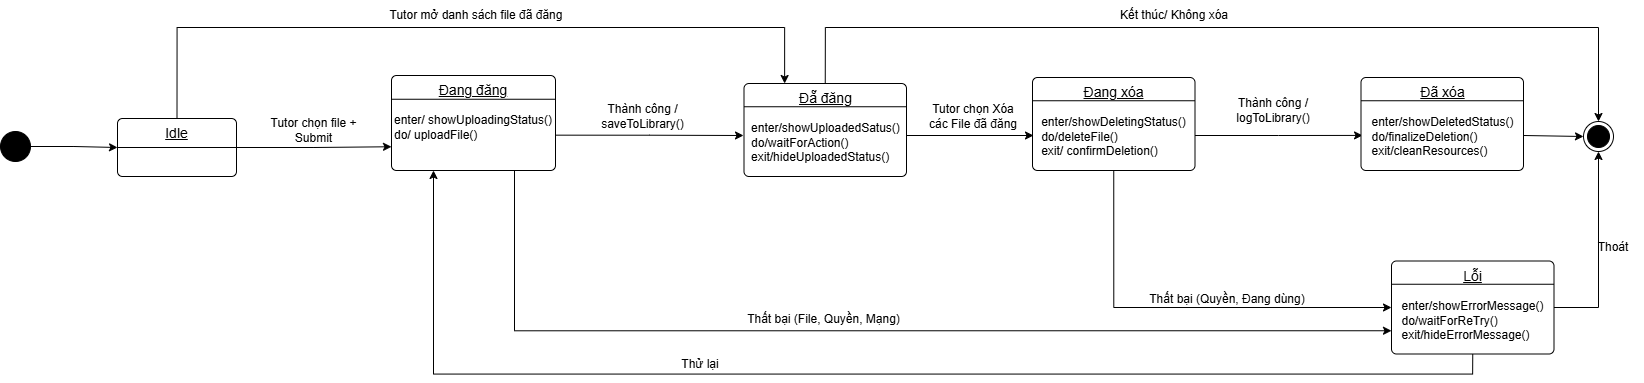

The diagram above was exported from draw.io. Its source (the exported page's mxGraphModel, read from the mxfile embedded in the PNG):
<mxGraphModel dx="1489" dy="803" grid="0" gridSize="10" guides="1" tooltips="1" connect="1" arrows="1" fold="1" page="1" pageScale="1" pageWidth="3300" pageHeight="4681" math="0" shadow="0">
  <root>
    <mxCell id="0" />
    <mxCell id="1" parent="0" />
    <mxCell id="5Aqw1zftLSG5xB6XH7A_-88" style="edgeStyle=orthogonalEdgeStyle;rounded=0;orthogonalLoop=1;jettySize=auto;html=1;exitX=1;exitY=0.5;exitDx=0;exitDy=0;entryX=0;entryY=0.5;entryDx=0;entryDy=0;" edge="1" parent="1" source="5Aqw1zftLSG5xB6XH7A_-2" target="5Aqw1zftLSG5xB6XH7A_-86">
      <mxGeometry relative="1" as="geometry" />
    </mxCell>
    <mxCell id="5Aqw1zftLSG5xB6XH7A_-2" value="" style="ellipse;fillColor=strokeColor;html=1;" vertex="1" parent="1">
      <mxGeometry x="377" y="319" width="30" height="30" as="geometry" />
    </mxCell>
    <mxCell id="5Aqw1zftLSG5xB6XH7A_-15" value="" style="ellipse;html=1;shape=endState;fillColor=strokeColor;" vertex="1" parent="1">
      <mxGeometry x="1960" y="309" width="30" height="30" as="geometry" />
    </mxCell>
    <mxCell id="5Aqw1zftLSG5xB6XH7A_-19" value="Thành công / saveToLibrary()" style="text;html=1;whiteSpace=wrap;strokeColor=none;fillColor=none;align=center;verticalAlign=middle;rounded=0;" vertex="1" parent="1">
      <mxGeometry x="960" y="289" width="119" height="30" as="geometry" />
    </mxCell>
    <mxCell id="5Aqw1zftLSG5xB6XH7A_-23" value="Thất bại (File, Quyền, Mạng)" style="text;html=1;whiteSpace=wrap;strokeColor=none;fillColor=none;align=center;verticalAlign=middle;rounded=0;" vertex="1" parent="1">
      <mxGeometry x="1120.5" y="492" width="159" height="30" as="geometry" />
    </mxCell>
    <mxCell id="5Aqw1zftLSG5xB6XH7A_-24" value="Thử lại" style="text;html=1;whiteSpace=wrap;strokeColor=none;fillColor=none;align=center;verticalAlign=middle;rounded=0;" vertex="1" parent="1">
      <mxGeometry x="1047" y="537" width="60" height="30" as="geometry" />
    </mxCell>
    <mxCell id="5Aqw1zftLSG5xB6XH7A_-40" style="edgeStyle=orthogonalEdgeStyle;rounded=0;orthogonalLoop=1;jettySize=auto;html=1;exitX=1;exitY=0.628;exitDx=0;exitDy=0;entryX=0;entryY=0.5;entryDx=0;entryDy=0;exitPerimeter=0;" edge="1" parent="1" source="5Aqw1zftLSG5xB6XH7A_-70">
      <mxGeometry relative="1" as="geometry">
        <mxPoint x="929.9999999999998" y="322.9999999999999" as="sourcePoint" />
        <mxPoint x="1119.9999999999998" y="322.9999999999999" as="targetPoint" />
      </mxGeometry>
    </mxCell>
    <mxCell id="5Aqw1zftLSG5xB6XH7A_-42" style="edgeStyle=orthogonalEdgeStyle;rounded=0;orthogonalLoop=1;jettySize=auto;html=1;exitX=1;exitY=0.5;exitDx=0;exitDy=0;entryX=0;entryY=0.5;entryDx=0;entryDy=0;" edge="1" parent="1">
      <mxGeometry relative="1" as="geometry">
        <mxPoint x="1279.9999999999998" y="322.9999999999999" as="sourcePoint" />
        <mxPoint x="1410" y="322.9999999999999" as="targetPoint" />
      </mxGeometry>
    </mxCell>
    <mxCell id="5Aqw1zftLSG5xB6XH7A_-44" style="edgeStyle=orthogonalEdgeStyle;rounded=0;orthogonalLoop=1;jettySize=auto;html=1;exitX=1;exitY=0.5;exitDx=0;exitDy=0;entryX=-0.006;entryY=0.413;entryDx=0;entryDy=0;entryPerimeter=0;" edge="1" parent="1">
      <mxGeometry relative="1" as="geometry">
        <mxPoint x="1570" y="322.9999999999999" as="sourcePoint" />
        <mxPoint x="1739.04" y="322.9100000000001" as="targetPoint" />
      </mxGeometry>
    </mxCell>
    <mxCell id="5Aqw1zftLSG5xB6XH7A_-45" style="edgeStyle=orthogonalEdgeStyle;rounded=0;orthogonalLoop=1;jettySize=auto;html=1;exitX=0.5;exitY=1;exitDx=0;exitDy=0;entryX=0;entryY=0.5;entryDx=0;entryDy=0;" edge="1" parent="1" source="5Aqw1zftLSG5xB6XH7A_-75" target="5Aqw1zftLSG5xB6XH7A_-80">
      <mxGeometry relative="1" as="geometry">
        <mxPoint x="1490" y="357.9999999999999" as="sourcePoint" />
        <mxPoint x="1740" y="503.0000000000001" as="targetPoint" />
      </mxGeometry>
    </mxCell>
    <mxCell id="5Aqw1zftLSG5xB6XH7A_-46" value="Tutor chọn Xóa các File đã đăng" style="text;html=1;whiteSpace=wrap;strokeColor=none;fillColor=none;align=center;verticalAlign=middle;rounded=0;" vertex="1" parent="1">
      <mxGeometry x="1300" y="289" width="100" height="30" as="geometry" />
    </mxCell>
    <mxCell id="5Aqw1zftLSG5xB6XH7A_-47" value="Thành công / logToLibrary()" style="text;html=1;whiteSpace=wrap;strokeColor=none;fillColor=none;align=center;verticalAlign=middle;rounded=0;" vertex="1" parent="1">
      <mxGeometry x="1590" y="283" width="120" height="30" as="geometry" />
    </mxCell>
    <mxCell id="5Aqw1zftLSG5xB6XH7A_-49" style="edgeStyle=orthogonalEdgeStyle;rounded=0;orthogonalLoop=1;jettySize=auto;html=1;exitX=0.75;exitY=1;exitDx=0;exitDy=0;entryX=0;entryY=0.75;entryDx=0;entryDy=0;" edge="1" parent="1" source="5Aqw1zftLSG5xB6XH7A_-70" target="5Aqw1zftLSG5xB6XH7A_-80">
      <mxGeometry relative="1" as="geometry">
        <mxPoint x="849.9999999999998" y="357.9999999999999" as="sourcePoint" />
        <mxPoint x="1740" y="528.0000000000001" as="targetPoint" />
      </mxGeometry>
    </mxCell>
    <mxCell id="5Aqw1zftLSG5xB6XH7A_-51" style="edgeStyle=orthogonalEdgeStyle;rounded=0;orthogonalLoop=1;jettySize=auto;html=1;exitX=0.5;exitY=1;exitDx=0;exitDy=0;entryX=0.25;entryY=1;entryDx=0;entryDy=0;" edge="1" parent="1" source="5Aqw1zftLSG5xB6XH7A_-80">
      <mxGeometry relative="1" as="geometry">
        <mxPoint x="1820" y="563.0000000000001" as="sourcePoint" />
        <mxPoint x="809.9999999999998" y="357.9999999999999" as="targetPoint" />
      </mxGeometry>
    </mxCell>
    <mxCell id="5Aqw1zftLSG5xB6XH7A_-52" value="Thất bại (Quyền, Đang dùng)" style="text;html=1;whiteSpace=wrap;strokeColor=none;fillColor=none;align=center;verticalAlign=middle;rounded=0;" vertex="1" parent="1">
      <mxGeometry x="1519" y="472" width="170" height="30" as="geometry" />
    </mxCell>
    <mxCell id="5Aqw1zftLSG5xB6XH7A_-53" style="rounded=0;orthogonalLoop=1;jettySize=auto;html=1;exitX=0.993;exitY=0.414;exitDx=0;exitDy=0;entryX=0;entryY=0.5;entryDx=0;entryDy=0;exitPerimeter=0;" edge="1" parent="1" target="5Aqw1zftLSG5xB6XH7A_-15">
      <mxGeometry relative="1" as="geometry">
        <mxPoint x="1898.88" y="322.98" as="sourcePoint" />
      </mxGeometry>
    </mxCell>
    <mxCell id="5Aqw1zftLSG5xB6XH7A_-70" value="&lt;span style=&quot;font-size: 14px;&quot;&gt;&lt;u&gt;Đang đăng&lt;/u&gt;&lt;/span&gt;&lt;br&gt;&lt;div style=&quot;text-align: left;&quot;&gt;&lt;span style=&quot;background-color: transparent; color: light-dark(rgb(0, 0, 0), rgb(255, 255, 255));&quot;&gt;&lt;br&gt;&lt;/span&gt;&lt;/div&gt;&lt;div style=&quot;text-align: left;&quot;&gt;&lt;span style=&quot;background-color: transparent; color: light-dark(rgb(0, 0, 0), rgb(255, 255, 255));&quot;&gt;enter/ showUploadingStatus()&lt;/span&gt;&lt;/div&gt;&lt;div&gt;&lt;div style=&quot;text-align: left;&quot;&gt;do/ uploadFile()&lt;/div&gt;&lt;/div&gt;" style="html=1;align=center;verticalAlign=top;rounded=1;absoluteArcSize=1;arcSize=10;dashed=0;whiteSpace=wrap;" vertex="1" parent="1">
      <mxGeometry x="768" y="263" width="164" height="95" as="geometry" />
    </mxCell>
    <mxCell id="5Aqw1zftLSG5xB6XH7A_-71" style="rounded=0;orthogonalLoop=1;jettySize=auto;html=1;exitX=0;exitY=0.25;exitDx=0;exitDy=0;entryX=1;entryY=0.25;entryDx=0;entryDy=0;endArrow=none;endFill=0;" edge="1" parent="1" source="5Aqw1zftLSG5xB6XH7A_-70" target="5Aqw1zftLSG5xB6XH7A_-70">
      <mxGeometry relative="1" as="geometry" />
    </mxCell>
    <mxCell id="5Aqw1zftLSG5xB6XH7A_-83" style="edgeStyle=orthogonalEdgeStyle;rounded=0;orthogonalLoop=1;jettySize=auto;html=1;exitX=0.5;exitY=0;exitDx=0;exitDy=0;entryX=0.5;entryY=0;entryDx=0;entryDy=0;" edge="1" parent="1" source="5Aqw1zftLSG5xB6XH7A_-73" target="5Aqw1zftLSG5xB6XH7A_-15">
      <mxGeometry relative="1" as="geometry">
        <Array as="points">
          <mxPoint x="1202" y="215" />
          <mxPoint x="1975" y="215" />
        </Array>
      </mxGeometry>
    </mxCell>
    <mxCell id="5Aqw1zftLSG5xB6XH7A_-73" value="&lt;span style=&quot;font-size: 14px;&quot;&gt;&lt;u&gt;Đẵ đăng&lt;/u&gt;&lt;/span&gt;&lt;br&gt;&lt;div style=&quot;text-align: left;&quot;&gt;&lt;span style=&quot;background-color: transparent; color: light-dark(rgb(0, 0, 0), rgb(255, 255, 255));&quot;&gt;&lt;br&gt;&lt;/span&gt;&lt;/div&gt;&lt;div style=&quot;text-align: left;&quot;&gt;enter/showUploadedSatus()&lt;/div&gt;&lt;div style=&quot;text-align: left;&quot;&gt;do/waitForAction()&lt;/div&gt;&lt;div style=&quot;text-align: left;&quot;&gt;exit/hideUploadedStatus()&lt;/div&gt;" style="html=1;align=center;verticalAlign=top;rounded=1;absoluteArcSize=1;arcSize=10;dashed=0;whiteSpace=wrap;" vertex="1" parent="1">
      <mxGeometry x="1120.5" y="271" width="162.5" height="93" as="geometry" />
    </mxCell>
    <mxCell id="5Aqw1zftLSG5xB6XH7A_-74" style="rounded=0;orthogonalLoop=1;jettySize=auto;html=1;exitX=0;exitY=0.25;exitDx=0;exitDy=0;entryX=1;entryY=0.25;entryDx=0;entryDy=0;endArrow=none;endFill=0;" edge="1" parent="1" source="5Aqw1zftLSG5xB6XH7A_-73" target="5Aqw1zftLSG5xB6XH7A_-73">
      <mxGeometry relative="1" as="geometry" />
    </mxCell>
    <mxCell id="5Aqw1zftLSG5xB6XH7A_-75" value="&lt;span style=&quot;font-size: 14px;&quot;&gt;&lt;u&gt;Đang xóa&lt;/u&gt;&lt;/span&gt;&lt;br&gt;&lt;div style=&quot;text-align: left;&quot;&gt;&lt;span style=&quot;background-color: transparent; color: light-dark(rgb(0, 0, 0), rgb(255, 255, 255));&quot;&gt;&lt;br&gt;&lt;/span&gt;&lt;/div&gt;&lt;div style=&quot;text-align: left;&quot;&gt;enter/showDeletingStatus()&lt;div&gt;do/deleteFile()&lt;/div&gt;&lt;div&gt;exit/ confirmDeletion()&lt;/div&gt;&lt;/div&gt;" style="html=1;align=center;verticalAlign=top;rounded=1;absoluteArcSize=1;arcSize=10;dashed=0;whiteSpace=wrap;" vertex="1" parent="1">
      <mxGeometry x="1409" y="265" width="162.5" height="93" as="geometry" />
    </mxCell>
    <mxCell id="5Aqw1zftLSG5xB6XH7A_-76" style="rounded=0;orthogonalLoop=1;jettySize=auto;html=1;exitX=0;exitY=0.25;exitDx=0;exitDy=0;entryX=1;entryY=0.25;entryDx=0;entryDy=0;endArrow=none;endFill=0;" edge="1" parent="1" source="5Aqw1zftLSG5xB6XH7A_-75" target="5Aqw1zftLSG5xB6XH7A_-75">
      <mxGeometry relative="1" as="geometry" />
    </mxCell>
    <mxCell id="5Aqw1zftLSG5xB6XH7A_-77" value="&lt;span style=&quot;font-size: 14px;&quot;&gt;&lt;u&gt;Đã xóa&lt;/u&gt;&lt;/span&gt;&lt;br&gt;&lt;div style=&quot;text-align: left;&quot;&gt;&lt;span style=&quot;background-color: transparent; color: light-dark(rgb(0, 0, 0), rgb(255, 255, 255));&quot;&gt;&lt;br&gt;&lt;/span&gt;&lt;/div&gt;&lt;div style=&quot;text-align: left;&quot;&gt;enter/showDeletedStatus()&lt;/div&gt;&lt;div style=&quot;text-align: left;&quot;&gt;do/finalizeDeletion()&lt;br&gt;&lt;div&gt;exit/cleanResources()&lt;/div&gt;&lt;/div&gt;" style="html=1;align=center;verticalAlign=top;rounded=1;absoluteArcSize=1;arcSize=10;dashed=0;whiteSpace=wrap;" vertex="1" parent="1">
      <mxGeometry x="1737.5" y="265" width="162.5" height="93" as="geometry" />
    </mxCell>
    <mxCell id="5Aqw1zftLSG5xB6XH7A_-78" style="rounded=0;orthogonalLoop=1;jettySize=auto;html=1;exitX=0;exitY=0.25;exitDx=0;exitDy=0;entryX=1;entryY=0.25;entryDx=0;entryDy=0;endArrow=none;endFill=0;" edge="1" parent="1" source="5Aqw1zftLSG5xB6XH7A_-77" target="5Aqw1zftLSG5xB6XH7A_-77">
      <mxGeometry relative="1" as="geometry" />
    </mxCell>
    <mxCell id="5Aqw1zftLSG5xB6XH7A_-94" style="edgeStyle=orthogonalEdgeStyle;rounded=0;orthogonalLoop=1;jettySize=auto;html=1;exitX=1;exitY=0.5;exitDx=0;exitDy=0;entryX=0.5;entryY=1;entryDx=0;entryDy=0;" edge="1" parent="1" source="5Aqw1zftLSG5xB6XH7A_-80" target="5Aqw1zftLSG5xB6XH7A_-15">
      <mxGeometry relative="1" as="geometry" />
    </mxCell>
    <mxCell id="5Aqw1zftLSG5xB6XH7A_-80" value="&lt;span style=&quot;font-size: 14px;&quot;&gt;&lt;u&gt;Lỗi&lt;/u&gt;&lt;/span&gt;&lt;br&gt;&lt;div style=&quot;text-align: left;&quot;&gt;&lt;span style=&quot;background-color: transparent; color: light-dark(rgb(0, 0, 0), rgb(255, 255, 255));&quot;&gt;&lt;br&gt;&lt;/span&gt;&lt;/div&gt;&lt;div style=&quot;text-align: left;&quot;&gt;enter/showErrorMessage()&lt;/div&gt;&lt;div style=&quot;text-align: left;&quot;&gt;do/waitForReTry()&lt;br&gt;&lt;div&gt;exit/hideErrorMessage()&lt;/div&gt;&lt;/div&gt;" style="html=1;align=center;verticalAlign=top;rounded=1;absoluteArcSize=1;arcSize=10;dashed=0;whiteSpace=wrap;" vertex="1" parent="1">
      <mxGeometry x="1768" y="448.5" width="162.5" height="93" as="geometry" />
    </mxCell>
    <mxCell id="5Aqw1zftLSG5xB6XH7A_-81" style="rounded=0;orthogonalLoop=1;jettySize=auto;html=1;exitX=0;exitY=0.25;exitDx=0;exitDy=0;entryX=1;entryY=0.25;entryDx=0;entryDy=0;endArrow=none;endFill=0;" edge="1" parent="1" source="5Aqw1zftLSG5xB6XH7A_-80" target="5Aqw1zftLSG5xB6XH7A_-80">
      <mxGeometry relative="1" as="geometry" />
    </mxCell>
    <mxCell id="5Aqw1zftLSG5xB6XH7A_-84" value="Kết thúc/ Không xóa" style="text;html=1;whiteSpace=wrap;strokeColor=none;fillColor=none;align=center;verticalAlign=middle;rounded=0;" vertex="1" parent="1">
      <mxGeometry x="1477" y="188" width="148" height="30" as="geometry" />
    </mxCell>
    <mxCell id="5Aqw1zftLSG5xB6XH7A_-90" style="edgeStyle=orthogonalEdgeStyle;rounded=0;orthogonalLoop=1;jettySize=auto;html=1;exitX=1;exitY=0.5;exitDx=0;exitDy=0;entryX=0;entryY=0.75;entryDx=0;entryDy=0;" edge="1" parent="1" source="5Aqw1zftLSG5xB6XH7A_-86" target="5Aqw1zftLSG5xB6XH7A_-70">
      <mxGeometry relative="1" as="geometry" />
    </mxCell>
    <mxCell id="5Aqw1zftLSG5xB6XH7A_-92" style="edgeStyle=orthogonalEdgeStyle;rounded=0;orthogonalLoop=1;jettySize=auto;html=1;exitX=0.5;exitY=0;exitDx=0;exitDy=0;entryX=0.25;entryY=0;entryDx=0;entryDy=0;" edge="1" parent="1" source="5Aqw1zftLSG5xB6XH7A_-86" target="5Aqw1zftLSG5xB6XH7A_-73">
      <mxGeometry relative="1" as="geometry">
        <Array as="points">
          <mxPoint x="554" y="215" />
          <mxPoint x="1161" y="215" />
        </Array>
      </mxGeometry>
    </mxCell>
    <mxCell id="5Aqw1zftLSG5xB6XH7A_-86" value="&lt;span style=&quot;font-size: 14px;&quot;&gt;&lt;u&gt;Idle&lt;/u&gt;&lt;/span&gt;" style="html=1;align=center;verticalAlign=top;rounded=1;absoluteArcSize=1;arcSize=10;dashed=0;whiteSpace=wrap;" vertex="1" parent="1">
      <mxGeometry x="494" y="306" width="119" height="58" as="geometry" />
    </mxCell>
    <mxCell id="5Aqw1zftLSG5xB6XH7A_-87" style="rounded=0;orthogonalLoop=1;jettySize=auto;html=1;exitX=0;exitY=0.5;exitDx=0;exitDy=0;entryX=1;entryY=0.5;entryDx=0;entryDy=0;endArrow=none;endFill=0;" edge="1" parent="1" source="5Aqw1zftLSG5xB6XH7A_-86" target="5Aqw1zftLSG5xB6XH7A_-86">
      <mxGeometry relative="1" as="geometry" />
    </mxCell>
    <mxCell id="5Aqw1zftLSG5xB6XH7A_-91" value="Tutor chọn file + Submit" style="text;html=1;whiteSpace=wrap;strokeColor=none;fillColor=none;align=center;verticalAlign=middle;rounded=0;" vertex="1" parent="1">
      <mxGeometry x="627" y="302.5" width="127" height="30" as="geometry" />
    </mxCell>
    <mxCell id="5Aqw1zftLSG5xB6XH7A_-93" value="Tutor mở danh sách file đã đăng" style="text;html=1;whiteSpace=wrap;strokeColor=none;fillColor=none;align=center;verticalAlign=middle;rounded=0;" vertex="1" parent="1">
      <mxGeometry x="759" y="188" width="188" height="30" as="geometry" />
    </mxCell>
    <mxCell id="5Aqw1zftLSG5xB6XH7A_-95" value="Thoát" style="text;html=1;whiteSpace=wrap;strokeColor=none;fillColor=none;align=center;verticalAlign=middle;rounded=0;" vertex="1" parent="1">
      <mxGeometry x="1960" y="420" width="60" height="30" as="geometry" />
    </mxCell>
  </root>
</mxGraphModel>